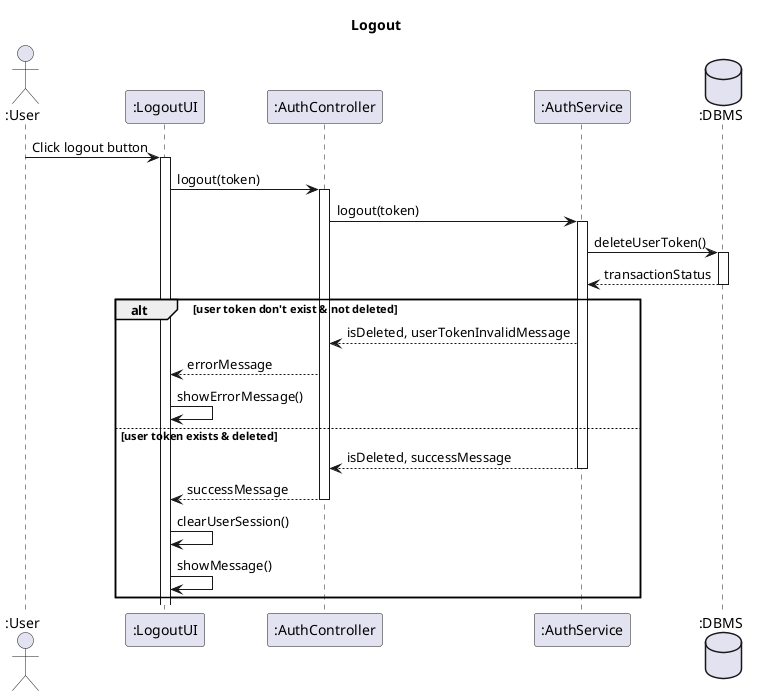

The diagram above was rendered by PlantUML. Its source (embedded in the PNG):
@startuml SD-AUTH-003 - Logout

title Logout

actor ":User" as user
participant ":LogoutUI" as view
participant ":AuthController" as controller
participant ":AuthService" as service
database ":DBMS" as db

user -> view ++: Click logout button

view -> controller ++: logout(token)
  controller -> service ++: logout(token)
    service -> db ++: deleteUserToken()
      return transactionStatus
    
    alt user token don't exist & not deleted
      service --> controller: isDeleted, userTokenInvalidMessage
      controller --> view: errorMessage
      view -> view: showErrorMessage()
    else user token exists & deleted
      return isDeleted, successMessage

      return successMessage
      view -> view: clearUserSession()
      view -> view: showMessage()
    end
  


@enduml